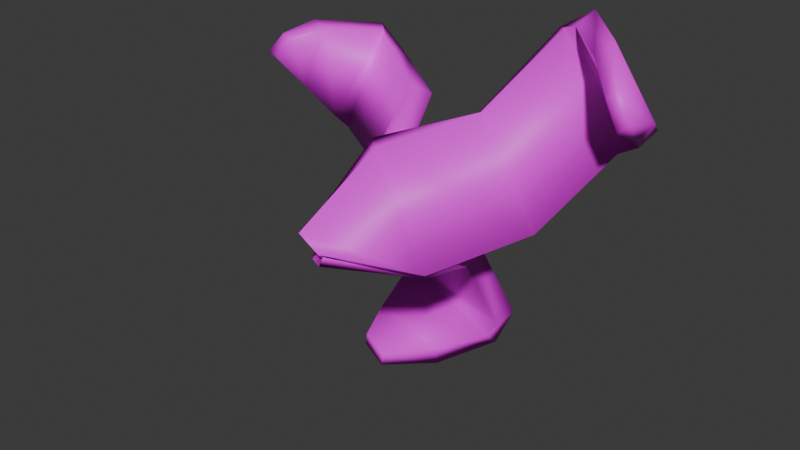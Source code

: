 # Source: Corn_Sprout.blend  (saved by Blender 4.0.36; exported with 4.5.12 LTS)
import bpy
from mathutils import Matrix  # noqa: F401  (used for matrix-valued properties, if any)

bpy.ops.wm.read_factory_settings(use_empty=True)
scene = bpy.context.scene
scene.name = 'Scene'

# ---- collections
col_collection = bpy.data.collections.new('Collection'); scene.collection.children.link(col_collection)

# ---- images (referenced by path relative to the original .blend; pixels are not part of the script)
import os
ASSET_DIR = os.environ.get("B2B_ASSET_DIR", "")  # directory of the original .blend (textures are referenced by path, not embedded)
HERE = os.path.dirname(os.path.abspath(__file__))  # packed textures are extracted next to this script under _unpacked/

def load_image(name, relpath, width, height, colorspace="sRGB"):
    """Load a texture the original file referenced (path relative to the .blend, or extracted next to this script)."""
    p = next((c for c in (os.path.join(HERE, relpath), os.path.join(ASSET_DIR, relpath)) if relpath and os.path.exists(c)), "")
    if p:
        img = bpy.data.images.load(p, check_existing=True)
        img.name = name
    else:  # same state as the original file: an image datablock whose file is absent (Cycles renders it pink)
        img = bpy.data.images.new(name, width, height)
        img.source = "FILE"
        img.filepath = "//" + (relpath or name)
    img.colorspace_settings.name = colorspace
    return img
img_corn_png = load_image('Corn.png', 'Corn.png', 1024, 1024, 'sRGB')
img_corn_png_001 = load_image('Corn.png.001', 'Corn.png', 1024, 1024, 'Non-Color')

# ---- materials (node trees are filled in below, after node groups)
mat_material_001 = bpy.data.materials.new('Material.001')
mat_material_001.surface_render_method = 'BLENDED'
mat_material_001.blend_method = 'BLEND'
mat_material_001.use_transparency_overlap = False
mat_material_001.show_transparent_back = False
mat_material_001.use_transparent_shadow = False
mat_material_001.roughness = 0.5

# ---- material node trees
mat_material_001.use_nodes = True; mat_material_001.node_tree.nodes.clear()
_N = mat_material_001.node_tree.nodes; _L = mat_material_001.node_tree.links
n0 = _N.new('ShaderNodeBsdfPrincipled'); n0.name = 'Principled BSDF'; n0.location = (10, 300)
n0.inputs[3].default_value = 1.45
n1 = _N.new('ShaderNodeOutputMaterial'); n1.name = 'Material Output'; n1.location = (300, 300)
n2 = _N.new('ShaderNodeNormalMap'); n2.name = 'Normal Map'; n2.location = (-300, -300)
n2.label = 'Normal/Map'
n2.inputs[0].default_value = 0.0
n3 = _N.new('ShaderNodeTexImage'); n3.name = 'Image Texture'; n3.location = (-300, 600)
n3.image = img_corn_png
n4 = _N.new('ShaderNodeTexImage'); n4.name = 'Image Texture.001'; n4.location = (-300, 0)
n4.image = img_corn_png_001
_L.new(n0.outputs[0], n1.inputs[0])
_L.new(n2.outputs[0], n0.inputs[5])
_L.new(n3.outputs[0], n0.inputs[0])
_L.new(n4.outputs[1], n0.inputs[4])
n1.is_active_output = True

# ---- world
world_world = bpy.data.worlds.new('World'); scene.world = world_world
world_world.use_nodes = True; world_world.node_tree.nodes.clear()
_N = world_world.node_tree.nodes; _L = world_world.node_tree.links
n0 = _N.new('ShaderNodeOutputWorld'); n0.name = 'World Output'; n0.location = (300, 300)
n1 = _N.new('ShaderNodeBackground'); n1.name = 'Background'; n1.location = (10, 300)
n1.inputs[0].default_value = (0.05088, 0.05088, 0.05088, 1.0)
_L.new(n1.outputs[0], n0.inputs[0])
n0.is_active_output = True
world_world.color = (0.05088, 0.05088, 0.05088)
world_world.use_sun_shadow = False
world_world.sun_shadow_jitter_overblur = 0.0

# ---- meshes
me_cylinder = bpy.data.meshes.new('Cylinder')
me_cylinder.from_pydata([(-1.73, 2.634, -0.7352), (-1.872, 2.355, -1.001), (-1.105, 0.9714, 0.2427), (-1.314, 0.7453, -0.02962), (0.855, 1.093, -0.6152), (0.6652, 0.8668, -0.8975), (-0.2288, -0.7641, -0.1638), (-0.2409, -0.644, -0.02386), (-0.1202, -0.74, -0.2725), (-0.1361, -0.6184, -0.1311), (0.1862, 2.621, -1.615), (0.3087, 2.899, -1.342), (0.4198, 3.836, -3.007), (0.2609, 3.538, -3.237), (-1.753, 3.473, -2.447), (-1.575, 3.77, -2.226), (0.1162, 3.733, -3.749), (0.1123, 3.434, -3.471), (-1.906, 3.633, -2.716), (-1.882, 3.929, -3.0), (-0.6538, 2.889, -4.134), (-0.608, 2.792, -3.74), (-1.916, 2.743, -3.322), (-1.941, 2.839, -3.72), (-1.369, 2.114, -4.081), (-1.31, 2.091, -3.837), (-1.759, 2.143, -3.563), (-1.805, 2.167, -3.81), (1.425, 2.636, -0.5031), (1.697, 2.36, -0.3648), (0.4194, 1.019, -0.778), (0.8097, 0.6626, -0.7135), (-0.6153, 1.077, 1.115), (-0.4268, 0.8815, 1.039), (-0.1147, -0.7633, -0.05398), (-0.1864, -0.6452, -0.1768), (-0.3636, -0.8936, 0.2787), (-0.4331, -0.7741, 0.1525), (0.3713, 2.644, 1.323), (0.112, 2.918, 1.167), (0.9805, 3.878, 2.577), (1.244, 3.583, 2.676), (2.431, 3.498, 0.8675), (2.156, 3.793, 0.7867), (1.658, 3.785, 3.008), (1.502, 3.482, 2.783), (2.711, 3.661, 0.9964), (2.854, 3.961, 1.238), (2.512, 2.943, 2.888), (2.248, 2.84, 2.595), (3.073, 2.78, 1.497), (3.323, 2.881, 1.807), (3.068, 2.163, 2.441), (2.88, 2.138, 2.277), (3.087, 2.184, 1.793), (3.268, 2.211, 1.968), (-0.664, 2.65, 1.399), (-0.9078, 2.375, 1.582), (-0.1244, 1.013, 0.5029), (-0.2809, 0.9595, 0.8843), (-0.6806, 1.061, -0.2916), (-0.9329, 0.8393, -0.05967), (-0.2664, -0.5958, -0.008973), (-0.2085, -0.645, -0.1513), (-0.247, -0.5032, -0.1589), (-0.1039, -0.3828, -0.1655), (-1.821, 2.631, -0.3638), (-1.567, 2.905, -0.5283), (-3.223, 3.856, -0.3969), (-3.429, 3.561, -0.2028), (-2.346, 3.504, 1.671), (-2.153, 3.798, 1.459), (-3.912, 3.762, 0.01531), (-3.639, 3.46, -0.01987), (-2.588, 3.668, 1.861), (-2.871, 3.966, 1.877), (-4.184, 2.927, 0.8416), (-3.802, 2.826, 0.7383), (-3.193, 2.783, 1.969), (-3.582, 2.883, 2.052), (-4.029, 2.157, 1.548), (-3.798, 2.132, 1.453), (-3.459, 2.184, 1.855), (-3.697, 2.211, 1.938)], [], [(2, 4, 11, 0), (8, 6, 3, 5), (6, 7, 2, 3), (7, 9, 4, 2), (9, 8, 5, 4), (10, 1, 14, 13), (3, 2, 0, 1), (4, 5, 10, 11), (5, 3, 1, 10), (1, 0, 15, 14), (0, 11, 12, 15), (14, 15, 19, 18), (11, 10, 13, 12), (13, 14, 18, 17), (15, 12, 16, 19), (12, 13, 17, 16), (17, 18, 22, 21), (19, 16, 20, 23), (16, 17, 21, 20), (18, 19, 23, 22), (20, 21, 25, 24), (22, 23, 27, 26), (21, 22, 26, 25), (23, 20, 24, 27), (27, 24, 25, 26), (30, 32, 39, 28), (36, 34, 31, 33), (34, 35, 30, 31), (35, 37, 32, 30), (37, 36, 33, 32), (38, 29, 42, 41), (31, 30, 28, 29), (32, 33, 38, 39), (33, 31, 29, 38), (29, 28, 43, 42), (28, 39, 40, 43), (42, 43, 47, 46), (39, 38, 41, 40), (41, 42, 46, 45), (43, 40, 44, 47), (40, 41, 45, 44), (45, 46, 50, 49), (47, 44, 48, 51), (44, 45, 49, 48), (46, 47, 51, 50), (48, 49, 53, 52), (50, 51, 55, 54), (49, 50, 54, 53), (51, 48, 52, 55), (55, 52, 53, 54), (58, 60, 67, 56), (64, 62, 59, 61), (62, 63, 58, 59), (63, 65, 60, 58), (65, 64, 61, 60), (66, 57, 70, 69), (59, 58, 56, 57), (60, 61, 66, 67), (61, 59, 57, 66), (57, 56, 71, 70), (56, 67, 68, 71), (70, 71, 75, 74), (67, 66, 69, 68), (69, 70, 74, 73), (71, 68, 72, 75), (68, 69, 73, 72), (73, 74, 78, 77), (75, 72, 76, 79), (72, 73, 77, 76), (74, 75, 79, 78), (76, 77, 81, 80), (78, 79, 83, 82), (77, 78, 82, 81), (79, 76, 80, 83), (83, 80, 81, 82)])
me_cylinder.polygons.foreach_set('use_smooth', [True] * 75)
_uv = me_cylinder.uv_layers.new(name='UVMap')
_uv.uv.foreach_set('vector', [0.1163, 0.9177, 0.08036, 0.9096, 0.08584, 0.8764, 0.1232, 0.8831, 0.06363, 0.8442, 0.05164, 0.8424, 0.0371, 0.8256, 0.07411, 0.8176, 0.2117, 0.7404, 0.2063, 0.7415, 0.1844, 0.7295, 0.1905, 0.728, 0.07456, 0.9129, 0.0771, 0.9251, 0.05684, 0.9399, 0.05684, 0.9015, 0.03616, 0.9173, 0.03065, 0.9184, 0.04255, 0.902, 0.04936, 0.9037, 0.06872, 0.785, 0.03065, 0.7916, 0.03668, 0.7598, 0.07411, 0.7536, 0.1905, 0.728, 0.1844, 0.7295, 0.1714, 0.6969, 0.1782, 0.6961, 0.04936, 0.9037, 0.04255, 0.902, 0.04976, 0.8716, 0.05684, 0.8718, 0.07411, 0.8176, 0.0371, 0.8256, 0.03065, 0.7916, 0.06872, 0.785, 0.1782, 0.6961, 0.1714, 0.6969, 0.1717, 0.6635, 0.1783, 0.6635, 0.1232, 0.8831, 0.08584, 0.8764, 0.08036, 0.844, 0.1168, 0.8504, 0.1783, 0.6635, 0.1717, 0.6635, 0.1779, 0.6505, 0.1789, 0.6578, 0.05684, 0.8718, 0.04976, 0.8716, 0.03624, 0.8516, 0.04299, 0.8517, 0.07411, 0.7536, 0.03668, 0.7598, 0.03464, 0.7542, 0.07182, 0.7519, 0.2608, 0.879, 0.2987, 0.8815, 0.2987, 0.8941, 0.2619, 0.8894, 0.04299, 0.8517, 0.03624, 0.8516, 0.03148, 0.8494, 0.03065, 0.8442, 0.1251, 0.953, 0.1251, 0.9144, 0.1435, 0.9191, 0.1403, 0.9435, 0.2619, 0.8894, 0.2987, 0.8941, 0.2861, 0.9114, 0.2623, 0.9111, 0.02326, 0.8125, 0.02966, 0.8161, 0.02834, 0.8295, 0.02271, 0.8272, 0.1789, 0.6578, 0.1779, 0.6505, 0.2012, 0.6523, 0.1982, 0.659, 0.02271, 0.8272, 0.02834, 0.8295, 0.02966, 0.844, 0.02637, 0.8433, 0.1982, 0.659, 0.2012, 0.6523, 0.2117, 0.6585, 0.2094, 0.6623, 0.1403, 0.9435, 0.1435, 0.9191, 0.1531, 0.9237, 0.1544, 0.9331, 0.2623, 0.9111, 0.2861, 0.9114, 0.2716, 0.9216, 0.2628, 0.919, 0.02482, 0.8515, 0.02637, 0.8433, 0.02966, 0.844, 0.02807, 0.8525, 0.1163, 0.9177, 0.08036, 0.9096, 0.08584, 0.8764, 0.1232, 0.8831, 0.06363, 0.8442, 0.05164, 0.8424, 0.0371, 0.8256, 0.07411, 0.8176, 0.2117, 0.7404, 0.2063, 0.7415, 0.1844, 0.7295, 0.1905, 0.728, 0.07456, 0.9129, 0.0771, 0.9251, 0.05684, 0.9399, 0.05684, 0.9015, 0.03616, 0.9173, 0.03065, 0.9184, 0.04255, 0.902, 0.04936, 0.9037, 0.06872, 0.785, 0.03065, 0.7916, 0.03668, 0.7598, 0.07411, 0.7536, 0.1905, 0.728, 0.1844, 0.7295, 0.1714, 0.6969, 0.1782, 0.6961, 0.04936, 0.9037, 0.04255, 0.902, 0.04976, 0.8716, 0.05684, 0.8718, 0.07411, 0.8176, 0.0371, 0.8256, 0.03065, 0.7916, 0.06872, 0.785, 0.1782, 0.6961, 0.1714, 0.6969, 0.1717, 0.6635, 0.1783, 0.6635, 0.1232, 0.8831, 0.08584, 0.8764, 0.08036, 0.844, 0.1168, 0.8504, 0.1783, 0.6635, 0.1717, 0.6635, 0.1779, 0.6505, 0.1789, 0.6578, 0.05684, 0.8718, 0.04976, 0.8716, 0.03624, 0.8516, 0.04299, 0.8517, 0.07411, 0.7536, 0.03668, 0.7598, 0.03464, 0.7542, 0.07182, 0.7519, 0.2608, 0.879, 0.2987, 0.8815, 0.2987, 0.8941, 0.2619, 0.8894, 0.04299, 0.8517, 0.03624, 0.8516, 0.03148, 0.8494, 0.03065, 0.8442, 0.1251, 0.953, 0.1251, 0.9144, 0.1435, 0.9191, 0.1403, 0.9435, 0.2619, 0.8894, 0.2987, 0.8941, 0.2861, 0.9114, 0.2623, 0.9111, 0.02326, 0.8125, 0.02966, 0.8161, 0.02834, 0.8295, 0.02271, 0.8272, 0.1789, 0.6578, 0.1779, 0.6505, 0.2012, 0.6523, 0.1982, 0.659, 0.02271, 0.8272, 0.02834, 0.8295, 0.02966, 0.844, 0.02637, 0.8433, 0.1982, 0.659, 0.2012, 0.6523, 0.2117, 0.6585, 0.2094, 0.6623, 0.1403, 0.9435, 0.1435, 0.9191, 0.1531, 0.9237, 0.1544, 0.9331, 0.2623, 0.9111, 0.2861, 0.9114, 0.2716, 0.9216, 0.2628, 0.919, 0.02482, 0.8515, 0.02637, 0.8433, 0.02966, 0.844, 0.02807, 0.8525, 0.1163, 0.9177, 0.08036, 0.9096, 0.08584, 0.8764, 0.1232, 0.8831, 0.06363, 0.8442, 0.05164, 0.8424, 0.0371, 0.8256, 0.07411, 0.8176, 0.2117, 0.7404, 0.2063, 0.7415, 0.1844, 0.7295, 0.1905, 0.728, 0.07456, 0.9129, 0.0771, 0.9251, 0.05684, 0.9399, 0.05684, 0.9015, 0.03616, 0.9173, 0.03065, 0.9184, 0.04255, 0.902, 0.04936, 0.9037, 0.06872, 0.785, 0.03065, 0.7916, 0.03668, 0.7598, 0.07411, 0.7536, 0.1905, 0.728, 0.1844, 0.7295, 0.1714, 0.6969, 0.1782, 0.6961, 0.04936, 0.9037, 0.04255, 0.902, 0.04976, 0.8716, 0.05684, 0.8718, 0.07411, 0.8176, 0.0371, 0.8256, 0.03065, 0.7916, 0.06872, 0.785, 0.1782, 0.6961, 0.1714, 0.6969, 0.1717, 0.6635, 0.1783, 0.6635, 0.1232, 0.8831, 0.08584, 0.8764, 0.08036, 0.844, 0.1168, 0.8504, 0.1783, 0.6635, 0.1717, 0.6635, 0.1779, 0.6505, 0.1789, 0.6578, 0.05684, 0.8718, 0.04976, 0.8716, 0.03624, 0.8516, 0.04299, 0.8517, 0.07411, 0.7536, 0.03668, 0.7598, 0.03464, 0.7542, 0.07182, 0.7519, 0.2608, 0.879, 0.2987, 0.8815, 0.2987, 0.8941, 0.2619, 0.8894, 0.04299, 0.8517, 0.03624, 0.8516, 0.03148, 0.8494, 0.03065, 0.8442, 0.1251, 0.953, 0.1251, 0.9144, 0.1435, 0.9191, 0.1403, 0.9435, 0.2619, 0.8894, 0.2987, 0.8941, 0.2861, 0.9114, 0.2623, 0.9111, 0.02326, 0.8125, 0.02966, 0.8161, 0.02834, 0.8295, 0.02271, 0.8272, 0.1789, 0.6578, 0.1779, 0.6505, 0.2012, 0.6523, 0.1982, 0.659, 0.02271, 0.8272, 0.02834, 0.8295, 0.02966, 0.844, 0.02637, 0.8433, 0.1982, 0.659, 0.2012, 0.6523, 0.2117, 0.6585, 0.2094, 0.6623, 0.1403, 0.9435, 0.1435, 0.9191, 0.1531, 0.9237, 0.1544, 0.9331, 0.2623, 0.9111, 0.2861, 0.9114, 0.2716, 0.9216, 0.2628, 0.919, 0.02482, 0.8515, 0.02637, 0.8433, 0.02966, 0.844, 0.02807, 0.8525])
me_cylinder.materials.append(mat_material_001)
me_cylinder.update()
me_cylinder.normals_split_custom_set([tuple(v) for v in zip(*[iter([-0.2746, 0.07472, 0.9587, 0.9215, 0.1121, 0.3718, 0.7623, 0.509, 0.3998, -0.4807, 0.5346, 0.6951, 0.09848, -0.4485, -0.8884, -0.699, -0.4025, -0.5911, -0.8767, -0.4778, -0.0563, 0.5483, -0.4508, -0.7044, -0.699, -0.4025, -0.5911, -0.1791, -0.2876, 0.9409, -0.2746, 0.07472, 0.9587, -0.8767, -0.4778, -0.0563, -0.1791, -0.2876, 0.9409, 0.7621, -0.2282, 0.6059, 0.9215, 0.1121, 0.3718, -0.2746, 0.07472, 0.9587, 0.7621, -0.2282, 0.6059, 0.09848, -0.4485, -0.8884, 0.5483, -0.4508, -0.7044, 0.9215, 0.1121, 0.3718, 0.4954, -0.5467, -0.675, -0.9324, -0.3058, -0.1925, -0.8473, -0.5309, -0.01165, 0.6552, -0.6658, -0.357, -0.8767, -0.4778, -0.0563, -0.2746, 0.07472, 0.9587, -0.4807, 0.5346, 0.6951, -0.9324, -0.3058, -0.1925, 0.9215, 0.1121, 0.3718, 0.5483, -0.4508, -0.7044, 0.4954, -0.5467, -0.675, 0.7623, 0.509, 0.3998, 0.5483, -0.4508, -0.7044, -0.8767, -0.4778, -0.0563, -0.9324, -0.3058, -0.1925, 0.4954, -0.5467, -0.675, -0.9324, -0.3058, -0.1925, -0.4807, 0.5346, 0.6951, -0.3975, 0.833, 0.3848, -0.8473, -0.5309, -0.01165, -0.4807, 0.5346, 0.6951, 0.7623, 0.509, 0.3998, 0.8062, 0.588, 0.06543, -0.3975, 0.833, 0.3848, -0.8473, -0.5309, -0.01165, -0.3975, 0.833, 0.3848, -0.6441, 0.7401, -0.1932, -0.8285, -0.2794, 0.4853, 0.7623, 0.509, 0.3998, 0.4954, -0.5467, -0.675, 0.6552, -0.6658, -0.357, 0.8062, 0.588, 0.06543, 0.6552, -0.6658, -0.357, -0.8473, -0.5309, -0.01165, -0.8285, -0.2794, 0.4853, 0.6282, -0.7658, -0.1373, -0.3975, 0.833, 0.3848, 0.8062, 0.588, 0.06543, 0.607, 0.4651, -0.6444, -0.6441, 0.7401, -0.1932, 0.8062, 0.588, 0.06543, 0.6552, -0.6658, -0.357, 0.6282, -0.7658, -0.1373, 0.607, 0.4651, -0.6444, 0.6282, -0.7658, -0.1373, -0.8285, -0.2794, 0.4853, -0.6258, -0.438, 0.6454, 0.6385, -0.715, 0.2848, -0.6441, 0.7401, -0.1932, 0.607, 0.4651, -0.6444, 0.3291, -0.1101, -0.9378, -0.8062, 0.192, -0.5595, 0.607, 0.4651, -0.6444, 0.6282, -0.7658, -0.1373, 0.6385, -0.715, 0.2848, 0.3291, -0.1101, -0.9378, -0.8285, -0.2794, 0.4853, -0.6441, 0.7401, -0.1932, -0.8062, 0.192, -0.5595, -0.6258, -0.438, 0.6454, 0.3291, -0.1101, -0.9378, 0.6385, -0.715, 0.2848, 0.3847, -0.8764, 0.2898, 0.03556, -0.6246, -0.7802, -0.6258, -0.438, 0.6454, -0.8062, 0.192, -0.5595, -0.6903, -0.5361, -0.4859, -0.3772, -0.7362, 0.5619, 0.6385, -0.715, 0.2848, -0.6258, -0.438, 0.6454, -0.3772, -0.7362, 0.5619, 0.3847, -0.8764, 0.2898, -0.8062, 0.192, -0.5595, 0.3291, -0.1101, -0.9378, 0.03556, -0.6246, -0.7802, -0.6903, -0.5361, -0.4859, -0.6903, -0.5361, -0.4859, 0.03556, -0.6246, -0.7802, 0.3847, -0.8764, 0.2898, -0.3772, -0.7362, 0.5619, -0.3768, 0.1011, -0.9207, -0.9133, 0.1664, 0.3718, -0.8613, 0.496, 0.1099, -0.05091, 0.5062, -0.8609, 0.2618, -0.4074, 0.8749, 0.8773, -0.4239, 0.2253, 0.7358, -0.5085, -0.4473, 0.0562, -0.3903, 0.919, 0.8773, -0.4239, 0.2253, -0.5231, -0.1278, -0.8426, -0.3768, 0.1011, -0.9207, 0.7358, -0.5085, -0.4473, -0.5231, -0.1278, -0.8426, -0.9696, -0.1649, 0.1806, -0.9133, 0.1664, 0.3718, -0.3768, 0.1011, -0.9207, -0.9696, -0.1649, 0.1806, 0.2618, -0.4074, 0.8749, 0.0562, -0.3903, 0.919, -0.9133, 0.1664, 0.3718, 0.05982, -0.5238, 0.8497, 0.8655, -0.2944, -0.4053, 0.7003, -0.5344, -0.4733, -0.325, -0.6579, 0.6793, 0.7358, -0.5085, -0.4473, -0.3768, 0.1011, -0.9207, -0.05091, 0.5062, -0.8609, 0.8655, -0.2944, -0.4053, -0.9133, 0.1664, 0.3718, 0.0562, -0.3903, 0.919, 0.05982, -0.5238, 0.8497, -0.8613, 0.496, 0.1099, 0.0562, -0.3903, 0.919, 0.7358, -0.5085, -0.4473, 0.8655, -0.2944, -0.4053, 0.05982, -0.5238, 0.8497, 0.8655, -0.2944, -0.4053, -0.05091, 0.5062, -0.8609, 0.09796, 0.8259, -0.5553, 0.7003, -0.5344, -0.4733, -0.05091, 0.5062, -0.8609, -0.8613, 0.496, 0.1099, -0.6981, 0.5906, 0.4048, 0.09796, 0.8259, -0.5553, 0.7003, -0.5344, -0.4733, 0.09796, 0.8259, -0.5553, 0.6339, 0.7399, -0.2253, 0.3963, -0.2897, -0.8712, -0.8613, 0.496, 0.1099, 0.05982, -0.5238, 0.8497, -0.325, -0.6579, 0.6793, -0.6981, 0.5906, 0.4048, -0.325, -0.6579, 0.6793, 0.7003, -0.5344, -0.4733, 0.3963, -0.2897, -0.8712, -0.4297, -0.7611, 0.4859, 0.09796, 0.8259, -0.5553, -0.6981, 0.5906, 0.4048, -0.1245, 0.4767, 0.8702, 0.6339, 0.7399, -0.2253, -0.6981, 0.5906, 0.4048, -0.325, -0.6579, 0.6793, -0.4297, -0.7611, 0.4859, -0.1245, 0.4767, 0.8702, -0.4297, -0.7611, 0.4859, 0.3963, -0.2897, -0.8712, 0.1391, -0.4497, -0.8823, -0.6824, -0.716, 0.1469, 0.6339, 0.7399, -0.2253, -0.1245, 0.4767, 0.8702, 0.2745, -0.09568, 0.9568, 0.9805, 0.1962, -0.01265, -0.1245, 0.4767, 0.8702, -0.4297, -0.7611, 0.4859, -0.6824, -0.716, 0.1469, 0.2745, -0.09568, 0.9568, 0.3963, -0.2897, -0.8712, 0.6339, 0.7399, -0.2253, 0.9805, 0.1962, -0.01265, 0.1391, -0.4497, -0.8823, 0.2745, -0.09568, 0.9568, -0.6824, -0.716, 0.1469, -0.4776, -0.8786, -0.00177, 0.425, -0.6136, 0.6655, 0.1391, -0.4497, -0.8823, 0.9805, 0.1962, -0.01265, 0.8465, -0.5324, 0.004461, -0.01405, -0.7455, -0.6663, -0.6824, -0.716, 0.1469, 0.1391, -0.4497, -0.8823, -0.01405, -0.7455, -0.6663, -0.4776, -0.8786, -0.00177, 0.9805, 0.1962, -0.01265, 0.2745, -0.09568, 0.9568, 0.425, -0.6136, 0.6655, 0.8465, -0.5324, 0.004461, 0.8465, -0.5324, 0.004461, 0.425, -0.6136, 0.6655, -0.4776, -0.8786, -0.00177, -0.01405, -0.7455, -0.6663, 0.9919, 0.1261, 0.01835, 0.3546, 0.0599, -0.9331, 0.3334, 0.3509, -0.8751, 0.8067, 0.4994, 0.316, -0.9037, -0.4081, -0.1296, 0.4282, -0.4839, 0.7632, 0.1384, -0.4294, 0.8925, -0.849, -0.4535, -0.2713, 0.4282, -0.4839, 0.7632, 0.994, -0.05492, 0.09511, 0.9919, 0.1261, 0.01835, 0.1384, -0.4294, 0.8925, 0.994, -0.05492, 0.09511, 0.455, 0.05127, -0.889, 0.3546, 0.0599, -0.9331, 0.9919, 0.1261, 0.01835, 0.455, 0.05127, -0.889, -0.9037, -0.4081, -0.1296, -0.849, -0.4535, -0.2713, 0.3546, 0.0599, -0.9331, -0.6117, -0.6339, -0.4733, 0.03704, -0.2907, 0.9561, 0.1114, -0.5244, 0.8441, -0.4561, -0.6676, -0.5885, 0.1384, -0.4294, 0.8925, 0.9919, 0.1261, 0.01835, 0.8067, 0.4994, 0.316, 0.03704, -0.2907, 0.9561, 0.3546, 0.0599, -0.9331, -0.849, -0.4535, -0.2713, -0.6117, -0.6339, -0.4733, 0.3334, 0.3509, -0.8751, -0.849, -0.4535, -0.2713, 0.1384, -0.4294, 0.8925, 0.03704, -0.2907, 0.9561, -0.6117, -0.6339, -0.4733, 0.03704, -0.2907, 0.9561, 0.8067, 0.4994, 0.316, 0.4463, 0.8326, 0.3281, 0.1114, -0.5244, 0.8441, 0.8067, 0.4994, 0.316, 0.3334, 0.3509, -0.8751, -0.05168, 0.5813, -0.812, 0.4463, 0.8326, 0.3281, 0.1114, -0.5244, 0.8441, 0.4463, 0.8326, 0.3281, -0.0889, 0.7466, 0.6593, 0.6019, -0.2774, 0.7489, 0.3334, 0.3509, -0.8751, -0.6117, -0.6339, -0.4733, -0.4561, -0.6676, -0.5885, -0.05168, 0.5813, -0.812, -0.4561, -0.6676, -0.5885, 0.1114, -0.5244, 0.8441, 0.6019, -0.2774, 0.7489, -0.2356, -0.7693, -0.5939, 0.4463, 0.8326, 0.3281, -0.05168, 0.5813, -0.812, -0.7245, 0.4662, -0.5077, -0.0889, 0.7466, 0.6593, -0.05168, 0.5813, -0.812, -0.4561, -0.6676, -0.5885, -0.2356, -0.7693, -0.5939, -0.7245, 0.4662, -0.5077, -0.2356, -0.7693, -0.5939, 0.6019, -0.2774, 0.7489, 0.7286, -0.4389, 0.5259, 0.1806, -0.7222, -0.6677, -0.0889, 0.7466, 0.6593, -0.7245, 0.4662, -0.5077, -0.9774, -0.1044, -0.184, -0.431, 0.203, 0.8792, -0.7245, 0.4662, -0.5077, -0.2356, -0.7693, -0.5939, 0.1806, -0.7222, -0.6677, -0.9774, -0.1044, -0.184, 0.6019, -0.2774, 0.7489, -0.0889, 0.7466, 0.6593, -0.431, 0.203, 0.8792, 0.7286, -0.4389, 0.5259, -0.9774, -0.1044, -0.184, 0.1806, -0.7222, -0.6677, 0.2223, -0.8817, -0.416, -0.7814, -0.618, 0.08716, 0.7286, -0.4389, 0.5259, -0.431, 0.203, 0.8792, -0.381, -0.5266, 0.7599, 0.6065, -0.7382, 0.2953, 0.1806, -0.7222, -0.6677, 0.7286, -0.4389, 0.5259, 0.6065, -0.7382, 0.2953, 0.2223, -0.8817, -0.416, -0.431, 0.203, 0.8792, -0.9774, -0.1044, -0.184, -0.7814, -0.618, 0.08716, -0.381, -0.5266, 0.7599, -0.381, -0.5266, 0.7599, -0.7814, -0.618, 0.08716, 0.2223, -0.8817, -0.416, 0.6065, -0.7382, 0.2953])] * 3)])

# ---- objects
ob_cylinder = bpy.data.objects.new('Cylinder', me_cylinder)

# ---- transforms, parenting, visibility, modifiers, constraints
ob_cylinder.location = (0.0, 0.0, 0.0)
ob_cylinder.rotation_euler = (-1.629e-07, 0.0, 0.0)
ob_cylinder.color = (0.8, 0.8, 0.8, 1.0)

# ---- collection membership
col_collection.objects.link(ob_cylinder)

# ---- scene / render settings (as saved in the file)
scene.frame_start = 1; scene.frame_end = 250; scene.frame_set(1)
scene.render.engine = 'BLENDER_EEVEE_NEXT'
scene.cycles.sampling_pattern = 'TABULATED_SOBOL'
bpy.context.view_layer.update()

# ---- added for rendering (the .blend has no active camera and no usable light): camera, sun
cam_auto = bpy.data.cameras.new('AutoCamera')
cam_auto.lens = 50.0
cam_auto.sensor_width = 36.0
cam_auto.clip_end = 1000.0
ob_auto_camera = bpy.data.objects.new('AutoCamera', cam_auto)
scene.collection.objects.link(ob_auto_camera)
ob_auto_camera.location = (10.1582, -11.1701, 7.90756)
ob_auto_camera.rotation_euler = (1.09748, -7.21219e-08, 0.694738)
scene.camera = ob_auto_camera
light_auto_sun = bpy.data.lights.new('AutoSun', 'SUN')
light_auto_sun.energy = 3.0
light_auto_sun.angle = 0.0523599
ob_auto_sun = bpy.data.objects.new('AutoSun', light_auto_sun)
scene.collection.objects.link(ob_auto_sun)
ob_auto_sun.rotation_euler = (0.872665, 0.174533, 0.523599)
bpy.context.view_layer.update()
